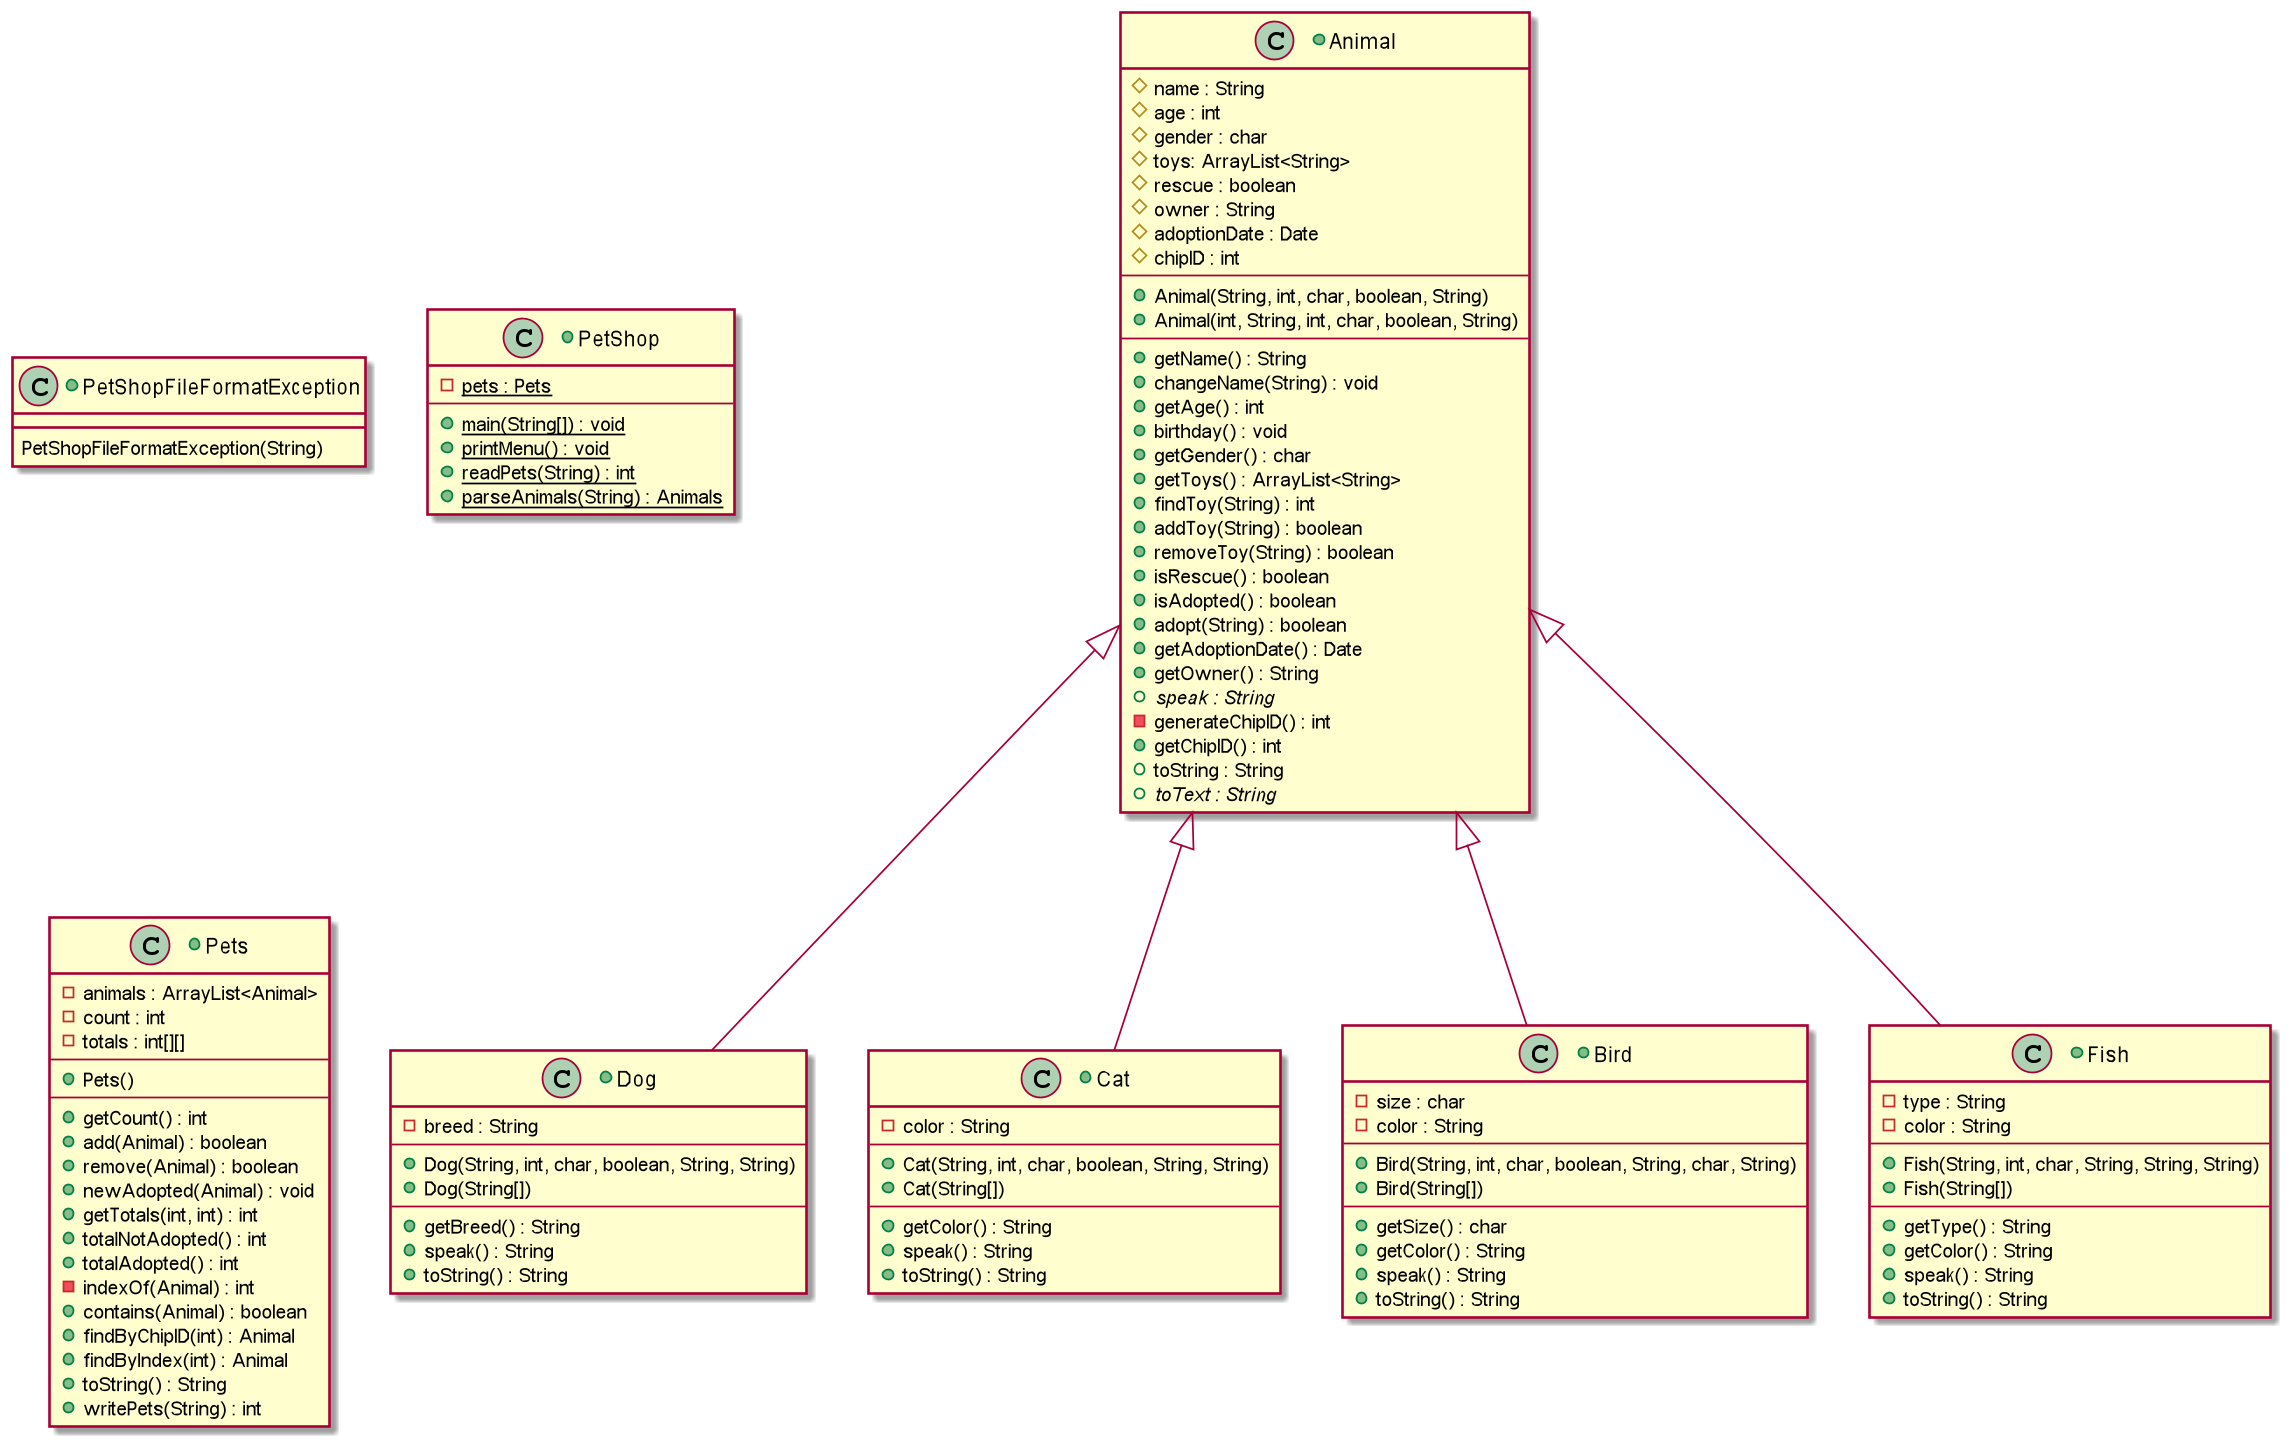

The diagram above was rendered by PlantUML. Its source (embedded in the PNG):
@startuml
'https://plantuml.com/class-diagram

+class PetShopFileFormatException {
    PetShopFileFormatException(String)
}

+class PetShop {
    -{static}pets : Pets
    --
    +{static}main(String[]) : void
    +{static}printMenu() : void
    +{static}readPets(String) : int
    +{static}parseAnimals(String) : Animals
}

+class Pets {
    -animals : ArrayList<Animal>
    -count : int
    -totals : int[][]
    --
    +Pets()
    --
    +getCount() : int
    +add(Animal) : boolean
    +remove(Animal) : boolean
    +newAdopted(Animal) : void
    +getTotals(int, int) : int
    +totalNotAdopted() : int
    +totalAdopted() : int
    -indexOf(Animal) : int
    +contains(Animal) : boolean
    +findByChipID(int) : Animal
    +findByIndex(int) : Animal
    +toString() : String
    +writePets(String) : int
}

+class Animal {
    #name : String
    #age : int
    #gender : char
    #toys: ArrayList<String>
    #rescue : boolean
    #owner : String
    #adoptionDate : Date
    #chipID : int
    --
    +Animal(String, int, char, boolean, String)
    +Animal(int, String, int, char, boolean, String)
    --
    +getName() : String
    +changeName(String) : void
    +getAge() : int
    +birthday() : void
    +getGender() : char
    +getToys() : ArrayList<String>
    +findToy(String) : int
    +addToy(String) : boolean
    +removeToy(String) : boolean
    +isRescue() : boolean
    +isAdopted() : boolean
    +adopt(String) : boolean
    +getAdoptionDate() : Date
    +getOwner() : String
    +{abstract}speak : String
    -generateChipID() : int
    +getChipID() : int
    +toString : String
    +{abstract}toText : String
}

Animal <|-- Dog
Animal <|-- Cat
Animal <|-- Bird
Animal <|-- Fish

+class Dog {
    -breed : String
    --
    +Dog(String, int, char, boolean, String, String)
    +Dog(String[])
    --
    +getBreed() : String
    +speak() : String
    +toString() : String
}
+class Cat {
    -color : String
    --
    +Cat(String, int, char, boolean, String, String)
    +Cat(String[])
    --
    +getColor() : String
    +speak() : String
    +toString() : String
}
+class Bird {
    -size : char
    -color : String
    --
    +Bird(String, int, char, boolean, String, char, String)
    +Bird(String[])
    --
    +getSize() : char
    +getColor() : String
    +speak() : String
    +toString() : String
}
+class Fish {
    -type : String
    -color : String
    --
    +Fish(String, int, char, String, String, String)
    +Fish(String[])
    --
    +getType() : String
    +getColor() : String
    +speak() : String
    +toString() : String
}

@enduml